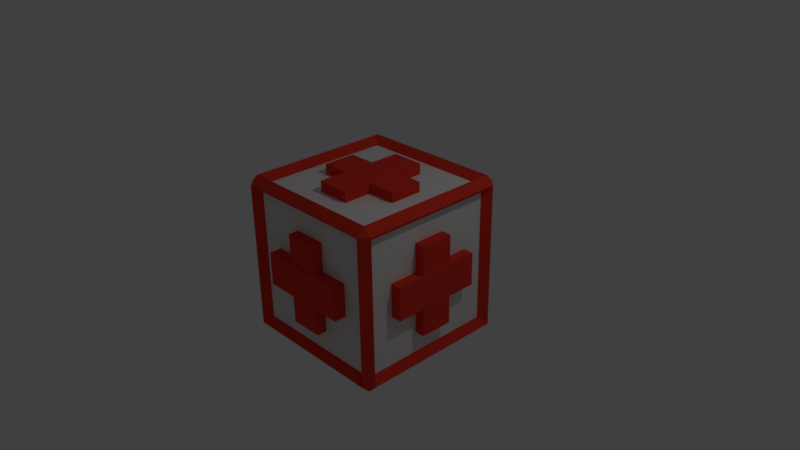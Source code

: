 # Source: HealthBox2.blend  (saved by Blender 2.77.0; exported with 4.5.12 LTS)
import bpy
from mathutils import Matrix  # noqa: F401  (used for matrix-valued properties, if any)

bpy.ops.wm.read_factory_settings(use_empty=True)
scene = bpy.context.scene
scene.name = 'Scene'

# ---- collections
col_collection_1 = bpy.data.collections.new('Collection 1'); scene.collection.children.link(col_collection_1)

# ---- materials (node trees are filled in below, after node groups)
mat_healthred = bpy.data.materials.new('HealthRed')
mat_healthred.alpha_threshold = 0.0
mat_healthred.use_transparent_shadow = False
mat_healthred.diffuse_color = (0.8, 0.04564, 0.02687, 1.0)
mat_healthred.roughness = 0.5
mat_healthred.line_color = (0.0, 0.0, 0.0, 1.0)
mat_healthwhite = bpy.data.materials.new('HealthWhite')
mat_healthwhite.alpha_threshold = 0.0
mat_healthwhite.use_transparent_shadow = False
mat_healthwhite.roughness = 0.5

# ---- material node trees

# ---- world
world_world = bpy.data.worlds.new('World'); scene.world = world_world
world_world.color = (0.05088, 0.05088, 0.05088)
world_world.use_sun_shadow = False
world_world.sun_shadow_jitter_overblur = 0.0
world_world.cycles.sampling_method = 'MANUAL'

# ---- cameras
cam_camera = bpy.data.cameras.new('Camera')
cam_camera.clip_end = 100.0
cam_camera.lens = 35.0
cam_camera.sensor_width = 32.0
cam_camera.sensor_height = 18.0
cam_camera.ortho_scale = 7.314
cam_camera.dof.focus_distance = 0.0
cam_camera.dof.aperture_fstop = 128.0

# ---- lights
light_lamp = bpy.data.lights.new('Lamp', 'POINT')
light_lamp.transmission_factor = 0.0
light_lamp.cutoff_distance = 30.0
light_lamp.energy = 100.0
light_lamp.shadow_buffer_clip_start = 1.001
light_lamp.shadow_soft_size = 0.1
light_lamp.shadow_maximum_resolution = 0.006
light_lamp.use_absolute_resolution = True

# ---- meshes
me_cube_006 = bpy.data.meshes.new('Cube.006')
me_cube_006.from_pydata([(-1.0, -1.0, -1.0), (-1.0, -1.0, 1.0), (-1.0, 1.0, -1.0), (-1.0, 1.0, 1.0), (1.0, -1.0, -1.0), (1.0, -1.0, 1.0), (1.0, 1.0, -1.0), (1.0, 1.0, 1.0)], [], [(1, 3, 2, 0), (3, 7, 6, 2), (7, 5, 4, 6), (5, 1, 0, 4), (0, 2, 6, 4), (5, 7, 3, 1)])
me_cube_006.materials.append(mat_healthred)
me_cube_006.use_remesh_preserve_volume = False
me_cube_006.use_remesh_preserve_attributes = False
me_cube_006.use_mirror_vertex_groups = False
me_cube_006.update()
me_cube_005 = bpy.data.meshes.new('Cube.005')
me_cube_005.from_pydata([(-1.0, -1.0, -1.0), (-1.0, -1.0, 1.0), (-1.0, 1.0, -1.0), (-1.0, 1.0, 1.0), (1.0, -1.0, -1.0), (1.0, -1.0, 1.0), (1.0, 1.0, -1.0), (1.0, 1.0, 1.0)], [], [(1, 3, 2, 0), (3, 7, 6, 2), (7, 5, 4, 6), (5, 1, 0, 4), (0, 2, 6, 4), (5, 7, 3, 1)])
me_cube_005.materials.append(mat_healthred)
me_cube_005.use_remesh_preserve_volume = False
me_cube_005.use_remesh_preserve_attributes = False
me_cube_005.use_mirror_vertex_groups = False
me_cube_005.update()
me_cube_004 = bpy.data.meshes.new('Cube.004')
me_cube_004.from_pydata([(-1.0, -1.0, -1.0), (-1.0, -1.0, 1.0), (-1.0, 1.0, -1.0), (-1.0, 1.0, 1.0), (1.0, -1.0, -1.0), (1.0, -1.0, 1.0), (1.0, 1.0, -1.0), (1.0, 1.0, 1.0)], [], [(1, 3, 2, 0), (3, 7, 6, 2), (7, 5, 4, 6), (5, 1, 0, 4), (0, 2, 6, 4), (5, 7, 3, 1)])
me_cube_004.materials.append(mat_healthred)
me_cube_004.use_remesh_preserve_volume = False
me_cube_004.use_remesh_preserve_attributes = False
me_cube_004.use_mirror_vertex_groups = False
me_cube_004.update()
me_cube_003 = bpy.data.meshes.new('Cube.003')
me_cube_003.from_pydata([(-1.0, -1.0, -1.0), (-1.0, -1.0, 1.0), (-1.0, 1.0, -1.0), (-1.0, 1.0, 1.0), (1.0, -1.0, -1.0), (1.0, -1.0, 1.0), (1.0, 1.0, -1.0), (1.0, 1.0, 1.0)], [], [(1, 3, 2, 0), (3, 7, 6, 2), (7, 5, 4, 6), (5, 1, 0, 4), (0, 2, 6, 4), (5, 7, 3, 1)])
me_cube_003.materials.append(mat_healthred)
me_cube_003.use_remesh_preserve_volume = False
me_cube_003.use_remesh_preserve_attributes = False
me_cube_003.use_mirror_vertex_groups = False
me_cube_003.update()
me_cube_002 = bpy.data.meshes.new('Cube.002')
me_cube_002.from_pydata([(-1.0, -1.0, -1.0), (-1.0, -1.0, 1.0), (-1.0, 1.0, -1.0), (-1.0, 1.0, 1.0), (1.0, -1.0, -1.0), (1.0, -1.0, 1.0), (1.0, 1.0, -1.0), (1.0, 1.0, 1.0)], [], [(1, 3, 2, 0), (3, 7, 6, 2), (7, 5, 4, 6), (5, 1, 0, 4), (0, 2, 6, 4), (5, 7, 3, 1)])
me_cube_002.materials.append(mat_healthred)
me_cube_002.use_remesh_preserve_volume = False
me_cube_002.use_remesh_preserve_attributes = False
me_cube_002.use_mirror_vertex_groups = False
me_cube_002.update()
me_cube_001 = bpy.data.meshes.new('Cube.001')
me_cube_001.from_pydata([(-1.0, -1.0, -1.0), (-1.0, -1.0, 1.0), (-1.0, 1.0, -1.0), (-1.0, 1.0, 1.0), (1.0, -1.0, -1.0), (1.0, -1.0, 1.0), (1.0, 1.0, -1.0), (1.0, 1.0, 1.0)], [], [(1, 3, 2, 0), (3, 7, 6, 2), (7, 5, 4, 6), (5, 1, 0, 4), (0, 2, 6, 4), (5, 7, 3, 1)])
me_cube_001.materials.append(mat_healthred)
me_cube_001.use_remesh_preserve_volume = False
me_cube_001.use_remesh_preserve_attributes = False
me_cube_001.use_mirror_vertex_groups = False
me_cube_001.update()
me_cube = bpy.data.meshes.new('Cube')
me_cube.from_pydata([(1.0, 0.9, -0.9), (0.9, 0.9, -1.0), (0.9, 1.0, -0.9), (1.0, -0.9, -0.9), (0.9, -1.0, -0.9), (0.9, -0.9, -1.0), (-0.9, -1.0, -0.9), (-1.0, -0.9, -0.9), (-0.9, -0.9, -1.0), (-0.9, 1.0, -0.9), (-0.9, 0.9, -1.0), (-1.0, 0.9, -0.9), (0.9, 1.0, 0.9), (0.9, 0.9, 1.0), (1.0, 0.9, 0.9), (0.9, -1.0, 0.9), (1.0, -0.9, 0.9), (0.9, -0.9, 1.0), (-1.0, -0.9, 0.9), (-0.9, -1.0, 0.9), (-0.9, -0.9, 1.0), (-1.0, 0.9, 0.9), (-0.9, 0.9, 1.0), (-0.9, 1.0, 0.9), (0.9983, 1.109, -0.9983), (1.109, 0.9983, -0.9983), (0.9983, 0.9983, -1.109), (0.9983, -0.9983, -1.109), (1.109, -0.9983, -0.9983), (0.9983, -1.109, -0.9983), (-0.9983, -0.9983, -1.109), (-0.9983, -1.109, -0.9983), (-1.109, -0.9983, -0.9983), (-1.109, 0.9983, -0.9983), (-0.9983, 1.109, -0.9983), (-0.9983, 0.9983, -1.109), (1.109, 0.9983, 0.9983), (0.9983, 1.109, 0.9983), (0.9983, 0.9983, 1.109), (0.9983, -0.9983, 1.109), (0.9983, -1.109, 0.9983), (1.109, -0.9983, 0.9983), (-0.9983, -0.9983, 1.109), (-1.109, -0.9983, 0.9983), (-0.9983, -1.109, 0.9983), (-0.9983, 1.109, 0.9983), (-1.109, 0.9983, 0.9983), (-0.9983, 0.9983, 1.109)], [], [(12, 2, 9, 23), (4, 15, 19, 6), (7, 18, 21, 11), (13, 22, 20, 17), (0, 14, 16, 3), (14, 0, 25, 36), (6, 19, 44, 31), (22, 13, 38, 47), (2, 12, 37, 24), (10, 8, 30, 35), (12, 23, 45, 37), (9, 2, 24, 34), (7, 11, 33, 32), (16, 14, 36, 41), (1, 10, 35, 26), (15, 4, 29, 40), (13, 17, 39, 38), (5, 1, 26, 27), (21, 18, 43, 46), (3, 16, 41, 28), (23, 9, 34, 45), (0, 3, 28, 25), (20, 22, 47, 42), (8, 5, 27, 30), (11, 21, 46, 33), (1, 5, 8, 10), (25, 26, 24), (28, 29, 27), (31, 32, 30), (34, 35, 33), (37, 38, 36), (40, 41, 39), (43, 44, 42), (46, 47, 45), (25, 28, 27, 26), (26, 35, 34, 24), (24, 37, 36, 25), (29, 31, 30, 27), (28, 41, 40, 29), (32, 33, 35, 30), (31, 44, 43, 32), (33, 46, 45, 34), (38, 39, 41, 36), (37, 45, 47, 38), (39, 42, 44, 40), (42, 47, 46, 43), (17, 20, 42, 39), (18, 7, 32, 43), (4, 6, 31, 29), (19, 15, 40, 44)])
me_cube.polygons.foreach_set('material_index', [1, 1, 1, 1, 1, 0, 0, 0, 0, 0, 0, 0, 0, 0, 0, 0, 0, 0, 0, 0, 0, 0, 0, 0, 0, 1, 0, 0, 0, 0, 0, 0, 0, 0, 0, 0, 0, 0, 0, 0, 0, 0, 0, 0, 0, 0, 0, 0, 0, 0])
me_cube.materials.append(mat_healthred)
me_cube.materials.append(mat_healthwhite)
me_cube.use_remesh_preserve_volume = False
me_cube.use_remesh_preserve_attributes = False
me_cube.use_mirror_vertex_groups = False
me_cube.update()

# ---- objects
ob_cube_006 = bpy.data.objects.new('Cube.006', me_cube_006)
ob_cube_005 = bpy.data.objects.new('Cube.005', me_cube_005)
ob_cube_004 = bpy.data.objects.new('Cube.004', me_cube_004)
ob_cube_003 = bpy.data.objects.new('Cube.003', me_cube_003)
ob_cube_002 = bpy.data.objects.new('Cube.002', me_cube_002)
ob_cube_001 = bpy.data.objects.new('Cube.001', me_cube_001)
ob_cube = bpy.data.objects.new('Cube', me_cube)
ob_lamp = bpy.data.objects.new('Lamp', light_lamp)
ob_camera = bpy.data.objects.new('Camera', cam_camera)

# ---- transforms, parenting, visibility, modifiers, constraints
ob_cube_006.location = (0.0, 0.0, 0.0)
ob_cube_006.rotation_euler = (-0.0, 1.571, 0.0)
ob_cube_006.scale = (1.137, 0.2243, 0.6145)
ob_cube_006.lineart.crease_threshold = 0.0
ob_cube_005.location = (0.0, 0.0, 0.0)
ob_cube_005.rotation_euler = (1.571, 1.571, 0.0)
ob_cube_005.scale = (1.147, 0.2243, 0.6145)
ob_cube_005.lineart.crease_threshold = 0.0
ob_cube_004.location = (0.0, 0.0, 0.0)
ob_cube_004.rotation_euler = (0.0, -0.0, 1.571)
ob_cube_004.scale = (1.137, 0.2243, 0.6145)
ob_cube_004.lineart.crease_threshold = 0.0
ob_cube_003.location = (0.0, 0.0, 0.0)
ob_cube_003.rotation_euler = (1.571, -0.0, 1.571)
ob_cube_003.scale = (1.164, 0.2243, 0.6145)
ob_cube_003.lineart.crease_threshold = 0.0
ob_cube_002.location = (0.0, 0.0, 0.0)
ob_cube_002.rotation_euler = (1.571, -0.0, 0.0)
ob_cube_002.scale = (1.147, 0.2243, 0.6145)
ob_cube_002.lineart.crease_threshold = 0.0
ob_cube_001.location = (0.0, 0.0, 0.0)
ob_cube_001.scale = (1.137, 0.2243, 0.6145)
ob_cube_001.lineart.crease_threshold = 0.0
ob_cube.location = (0.0, 0.0, 0.0)
ob_cube.lock_rotations_4d = False
ob_cube.empty_display_type = 'ARROWS'
ob_cube.lineart.crease_threshold = 0.0
ob_lamp.location = (4.076, 1.005, 5.904)
ob_lamp.rotation_euler = (0.6503, 0.05522, 1.866)
ob_lamp.lock_rotations_4d = False
ob_lamp.empty_display_type = 'ARROWS'
ob_lamp.color = (0.0, 0.0, 0.0, 0.0)
ob_lamp.lineart.crease_threshold = 0.0
ob_camera.location = (7.481, -6.508, 5.344)
ob_camera.rotation_euler = (1.109, 0.01082, 0.8149)
ob_camera.lock_rotations_4d = False
ob_camera.empty_display_type = 'ARROWS'
ob_camera.color = (0.0, 0.0, 0.0, 0.0)
ob_camera.display_type = 'WIRE'
ob_camera.lineart.crease_threshold = 0.0

# ---- collection membership
col_collection_1.objects.link(ob_cube_006)
col_collection_1.objects.link(ob_cube_005)
col_collection_1.objects.link(ob_cube_004)
col_collection_1.objects.link(ob_cube_003)
col_collection_1.objects.link(ob_cube_002)
col_collection_1.objects.link(ob_cube_001)
col_collection_1.objects.link(ob_cube)
col_collection_1.objects.link(ob_lamp)
col_collection_1.objects.link(ob_camera)

# ---- scene / render settings (as saved in the file)
scene.camera = ob_camera
scene.frame_start = 1; scene.frame_end = 250; scene.frame_set(1)
scene.render.engine = 'BLENDER_EEVEE_NEXT'
scene.render.resolution_percentage = 50
scene.render.dither_intensity = 0.0
scene.cycles.use_denoising = False
scene.cycles.samples = 128
scene.cycles.sampling_pattern = 'TABULATED_SOBOL'
scene.cycles.light_sampling_threshold = 0.0
scene.cycles.use_adaptive_sampling = False
scene.cycles.use_light_tree = False
scene.cycles.blur_glossy = 0.0
scene.cycles.sample_clamp_indirect = 0.0
scene.view_settings.view_transform = 'Standard'
bpy.context.view_layer.update()

